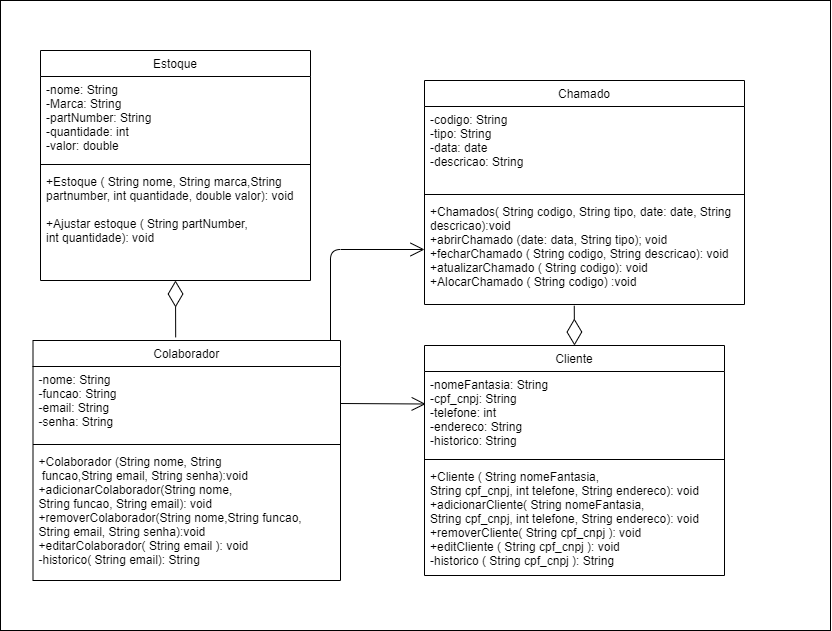

The diagram above was exported from draw.io. Its source (the exported page's mxGraphModel, read from the mxfile embedded in the PNG):
<mxGraphModel dx="1296" dy="1903" grid="1" gridSize="10" guides="1" tooltips="1" connect="1" arrows="1" fold="1" page="1" pageScale="1" pageWidth="827" pageHeight="1169" math="0" shadow="0">
  <root>
    <mxCell id="WIyWlLk6GJQsqaUBKTNV-0" />
    <mxCell id="WIyWlLk6GJQsqaUBKTNV-1" parent="WIyWlLk6GJQsqaUBKTNV-0" />
    <mxCell id="IP5XAHFbFUSbZPIi0Ncn-24" value="" style="rounded=0;whiteSpace=wrap;html=1;verticalAlign=top;" vertex="1" parent="WIyWlLk6GJQsqaUBKTNV-1">
      <mxGeometry x="10" y="-710" width="830" height="630" as="geometry" />
    </mxCell>
    <mxCell id="zkfFHV4jXpPFQw0GAbJ--0" value="Colaborador" style="swimlane;fontStyle=0;align=center;verticalAlign=top;childLayout=stackLayout;horizontal=1;startSize=26;horizontalStack=0;resizeParent=1;resizeLast=0;collapsible=1;marginBottom=0;rounded=0;shadow=0;strokeWidth=1;" parent="WIyWlLk6GJQsqaUBKTNV-1" vertex="1">
      <mxGeometry x="42.5" y="-370" width="307.5" height="240" as="geometry">
        <mxRectangle x="230" y="140" width="160" height="26" as="alternateBounds" />
      </mxGeometry>
    </mxCell>
    <mxCell id="zkfFHV4jXpPFQw0GAbJ--1" value="-nome: String&#10;-funcao: String&#10;-email: String&#10;-senha: String&#10;" style="text;align=left;verticalAlign=top;spacingLeft=4;spacingRight=4;overflow=hidden;rotatable=0;points=[[0,0.5],[1,0.5]];portConstraint=eastwest;" parent="zkfFHV4jXpPFQw0GAbJ--0" vertex="1">
      <mxGeometry y="26" width="307.5" height="74" as="geometry" />
    </mxCell>
    <mxCell id="zkfFHV4jXpPFQw0GAbJ--4" value="" style="line;html=1;strokeWidth=1;align=left;verticalAlign=middle;spacingTop=-1;spacingLeft=3;spacingRight=3;rotatable=0;labelPosition=right;points=[];portConstraint=eastwest;" parent="zkfFHV4jXpPFQw0GAbJ--0" vertex="1">
      <mxGeometry y="100" width="307.5" height="8" as="geometry" />
    </mxCell>
    <mxCell id="zkfFHV4jXpPFQw0GAbJ--5" value="+Colaborador (String nome, String&#10; funcao,String email, String senha):void&#10;+adicionarColaborador(String nome,&#10;String funcao, String email): void&#10;+removerColaborador(String nome,String funcao, &#10;String email, String senha):void&#10;+editarColaborador( String email ): void&#10;-historico( String email): String&#10;" style="text;align=left;verticalAlign=top;spacingLeft=4;spacingRight=4;overflow=hidden;rotatable=0;points=[[0,0.5],[1,0.5]];portConstraint=eastwest;" parent="zkfFHV4jXpPFQw0GAbJ--0" vertex="1">
      <mxGeometry y="108" width="307.5" height="132" as="geometry" />
    </mxCell>
    <mxCell id="zkfFHV4jXpPFQw0GAbJ--6" value="Estoque" style="swimlane;fontStyle=0;align=center;verticalAlign=top;childLayout=stackLayout;horizontal=1;startSize=26;horizontalStack=0;resizeParent=1;resizeLast=0;collapsible=1;marginBottom=0;rounded=0;shadow=0;strokeWidth=1;" parent="WIyWlLk6GJQsqaUBKTNV-1" vertex="1">
      <mxGeometry x="50" y="-660" width="270" height="230" as="geometry">
        <mxRectangle x="130" y="380" width="160" height="26" as="alternateBounds" />
      </mxGeometry>
    </mxCell>
    <mxCell id="zkfFHV4jXpPFQw0GAbJ--7" value="-nome: String&#10;-Marca: String&#10;-partNumber: String&#10;-quantidade: int&#10;-valor: double&#10;" style="text;align=left;verticalAlign=top;spacingLeft=4;spacingRight=4;overflow=hidden;rotatable=0;points=[[0,0.5],[1,0.5]];portConstraint=eastwest;" parent="zkfFHV4jXpPFQw0GAbJ--6" vertex="1">
      <mxGeometry y="26" width="270" height="84" as="geometry" />
    </mxCell>
    <mxCell id="zkfFHV4jXpPFQw0GAbJ--9" value="" style="line;html=1;strokeWidth=1;align=left;verticalAlign=middle;spacingTop=-1;spacingLeft=3;spacingRight=3;rotatable=0;labelPosition=right;points=[];portConstraint=eastwest;" parent="zkfFHV4jXpPFQw0GAbJ--6" vertex="1">
      <mxGeometry y="110" width="270" height="8" as="geometry" />
    </mxCell>
    <mxCell id="zkfFHV4jXpPFQw0GAbJ--10" value="+Estoque ( String nome, String marca,String&#10;partnumber, int quantidade, double valor): void&#10; &#10;+Ajustar estoque ( String partNumber,&#10;int quantidade): void" style="text;align=left;verticalAlign=top;spacingLeft=4;spacingRight=4;overflow=hidden;rotatable=0;points=[[0,0.5],[1,0.5]];portConstraint=eastwest;fontStyle=0" parent="zkfFHV4jXpPFQw0GAbJ--6" vertex="1">
      <mxGeometry y="118" width="270" height="112" as="geometry" />
    </mxCell>
    <mxCell id="zkfFHV4jXpPFQw0GAbJ--17" value="Cliente" style="swimlane;fontStyle=0;align=center;verticalAlign=top;childLayout=stackLayout;horizontal=1;startSize=26;horizontalStack=0;resizeParent=1;resizeLast=0;collapsible=1;marginBottom=0;rounded=0;shadow=0;strokeWidth=1;" parent="WIyWlLk6GJQsqaUBKTNV-1" vertex="1">
      <mxGeometry x="434" y="-365" width="300" height="230" as="geometry">
        <mxRectangle x="550" y="140" width="160" height="26" as="alternateBounds" />
      </mxGeometry>
    </mxCell>
    <mxCell id="zkfFHV4jXpPFQw0GAbJ--18" value="-nomeFantasia: String&#10;-cpf_cnpj: String&#10;-telefone: int&#10;-endereco: String&#10;-historico: String &#10;" style="text;align=left;verticalAlign=top;spacingLeft=4;spacingRight=4;overflow=hidden;rotatable=0;points=[[0,0.5],[1,0.5]];portConstraint=eastwest;" parent="zkfFHV4jXpPFQw0GAbJ--17" vertex="1">
      <mxGeometry y="26" width="300" height="84" as="geometry" />
    </mxCell>
    <mxCell id="zkfFHV4jXpPFQw0GAbJ--23" value="" style="line;html=1;strokeWidth=1;align=left;verticalAlign=middle;spacingTop=-1;spacingLeft=3;spacingRight=3;rotatable=0;labelPosition=right;points=[];portConstraint=eastwest;" parent="zkfFHV4jXpPFQw0GAbJ--17" vertex="1">
      <mxGeometry y="110" width="300" height="8" as="geometry" />
    </mxCell>
    <mxCell id="zkfFHV4jXpPFQw0GAbJ--24" value="+Cliente ( String nomeFantasia, &#10;String cpf_cnpj, int telefone, String endereco): void&#10;+adicionarCliente( String nomeFantasia, &#10;String cpf_cnpj, int telefone, String endereco): void&#10;+removerCliente( String cpf_cnpj ): void&#10;+editCliente ( String cpf_cnpj ): void&#10;-historico ( String cpf_cnpj ): String&#10;" style="text;align=left;verticalAlign=top;spacingLeft=4;spacingRight=4;overflow=hidden;rotatable=0;points=[[0,0.5],[1,0.5]];portConstraint=eastwest;" parent="zkfFHV4jXpPFQw0GAbJ--17" vertex="1">
      <mxGeometry y="118" width="300" height="112" as="geometry" />
    </mxCell>
    <mxCell id="IP5XAHFbFUSbZPIi0Ncn-2" value="Chamado" style="swimlane;fontStyle=0;align=center;verticalAlign=top;childLayout=stackLayout;horizontal=1;startSize=26;horizontalStack=0;resizeParent=1;resizeLast=0;collapsible=1;marginBottom=0;rounded=0;shadow=0;strokeWidth=1;" vertex="1" parent="WIyWlLk6GJQsqaUBKTNV-1">
      <mxGeometry x="434" y="-630" width="320" height="224" as="geometry">
        <mxRectangle x="130" y="380" width="160" height="26" as="alternateBounds" />
      </mxGeometry>
    </mxCell>
    <mxCell id="IP5XAHFbFUSbZPIi0Ncn-3" value="-codigo: String &#10;-tipo: String &#10;-data: date&#10;-descricao: String" style="text;align=left;verticalAlign=top;spacingLeft=4;spacingRight=4;overflow=hidden;rotatable=0;points=[[0,0.5],[1,0.5]];portConstraint=eastwest;" vertex="1" parent="IP5XAHFbFUSbZPIi0Ncn-2">
      <mxGeometry y="26" width="320" height="84" as="geometry" />
    </mxCell>
    <mxCell id="IP5XAHFbFUSbZPIi0Ncn-5" value="" style="line;html=1;strokeWidth=1;align=left;verticalAlign=middle;spacingTop=-1;spacingLeft=3;spacingRight=3;rotatable=0;labelPosition=right;points=[];portConstraint=eastwest;" vertex="1" parent="IP5XAHFbFUSbZPIi0Ncn-2">
      <mxGeometry y="110" width="320" height="8" as="geometry" />
    </mxCell>
    <mxCell id="IP5XAHFbFUSbZPIi0Ncn-6" value="+Chamados( String codigo, String tipo, date: date, String&#10;descricao):void&#10;+abrirChamado (date: data, String tipo); void&#10;+fecharChamado ( String codigo, String descricao): void&#10;+atualizarChamado ( String codigo): void &#10;+AlocarChamado ( String codigo) :void&#10;" style="text;align=left;verticalAlign=top;spacingLeft=4;spacingRight=4;overflow=hidden;rotatable=0;points=[[0,0.5],[1,0.5]];portConstraint=eastwest;fontStyle=0" vertex="1" parent="IP5XAHFbFUSbZPIi0Ncn-2">
      <mxGeometry y="118" width="320" height="102" as="geometry" />
    </mxCell>
    <mxCell id="IP5XAHFbFUSbZPIi0Ncn-16" value="" style="endArrow=diamondThin;endFill=0;endSize=24;html=1;verticalAlign=top;exitX=0.464;exitY=-0.013;exitDx=0;exitDy=0;exitPerimeter=0;" edge="1" parent="WIyWlLk6GJQsqaUBKTNV-1" source="zkfFHV4jXpPFQw0GAbJ--0">
      <mxGeometry width="160" relative="1" as="geometry">
        <mxPoint x="290" y="-460" as="sourcePoint" />
        <mxPoint x="185" y="-430" as="targetPoint" />
      </mxGeometry>
    </mxCell>
    <mxCell id="IP5XAHFbFUSbZPIi0Ncn-18" value="" style="endArrow=diamondThin;endFill=0;endSize=24;html=1;verticalAlign=top;exitX=0.468;exitY=1.051;exitDx=0;exitDy=0;entryX=0.5;entryY=0;entryDx=0;entryDy=0;exitPerimeter=0;" edge="1" parent="WIyWlLk6GJQsqaUBKTNV-1" source="IP5XAHFbFUSbZPIi0Ncn-6" target="zkfFHV4jXpPFQw0GAbJ--17">
      <mxGeometry width="160" relative="1" as="geometry">
        <mxPoint x="195" y="-360" as="sourcePoint" />
        <mxPoint x="195" y="-410" as="targetPoint" />
      </mxGeometry>
    </mxCell>
    <mxCell id="IP5XAHFbFUSbZPIi0Ncn-19" value="" style="endArrow=open;endFill=0;endSize=12;html=1;verticalAlign=top;entryX=0.004;entryY=0.387;entryDx=0;entryDy=0;entryPerimeter=0;exitX=1;exitY=0.5;exitDx=0;exitDy=0;startArrow=none;startFill=0;targetPerimeterSpacing=12;sourcePerimeterSpacing=6;" edge="1" parent="WIyWlLk6GJQsqaUBKTNV-1" source="zkfFHV4jXpPFQw0GAbJ--1" target="zkfFHV4jXpPFQw0GAbJ--18">
      <mxGeometry width="160" relative="1" as="geometry">
        <mxPoint x="290" y="-300" as="sourcePoint" />
        <mxPoint x="450" y="-300" as="targetPoint" />
      </mxGeometry>
    </mxCell>
    <mxCell id="IP5XAHFbFUSbZPIi0Ncn-21" value="" style="endArrow=open;endFill=0;endSize=12;html=1;verticalAlign=top;entryX=0;entryY=0.5;entryDx=0;entryDy=0;startArrow=none;startFill=0;targetPerimeterSpacing=12;sourcePerimeterSpacing=6;" edge="1" parent="WIyWlLk6GJQsqaUBKTNV-1" target="IP5XAHFbFUSbZPIi0Ncn-6">
      <mxGeometry width="160" relative="1" as="geometry">
        <mxPoint x="340" y="-370" as="sourcePoint" />
        <mxPoint x="425.20000000000005" y="-296.49199999999996" as="targetPoint" />
        <Array as="points">
          <mxPoint x="340" y="-461" />
        </Array>
      </mxGeometry>
    </mxCell>
  </root>
</mxGraphModel>